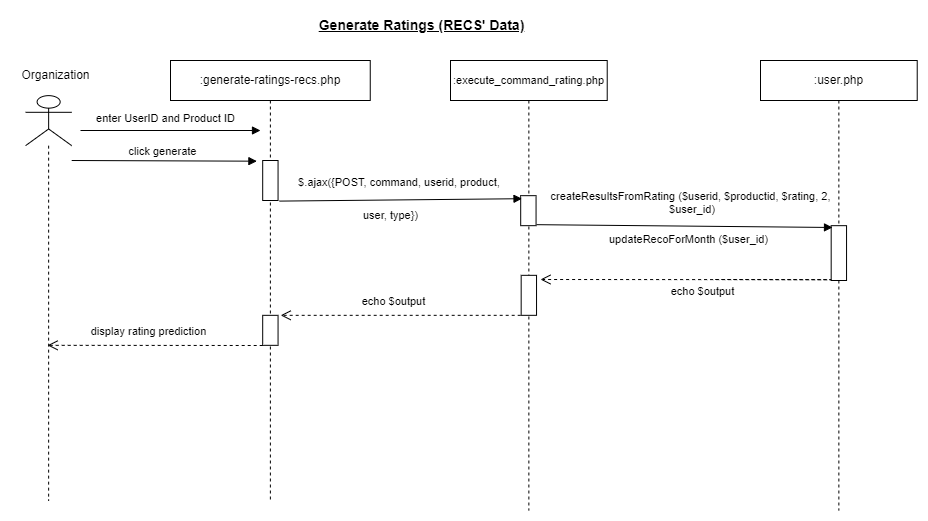

The diagram above was exported from draw.io. Its source (the exported page's mxGraphModel, read from the mxfile embedded in the PNG):
<mxGraphModel dx="1120" dy="532" grid="1" gridSize="10" guides="1" tooltips="1" connect="1" arrows="1" fold="1" page="1" pageScale="1" pageWidth="1169" pageHeight="827" math="0" shadow="0">
  <root>
    <mxCell id="0" />
    <mxCell id="1" parent="0" />
    <mxCell id="2" value=":user.php" style="shape=umlLifeline;perimeter=lifelinePerimeter;whiteSpace=wrap;html=1;container=0;collapsible=0;recursiveResize=0;outlineConnect=0;" vertex="1" parent="1">
      <mxGeometry x="890" y="140" width="156.72" height="450" as="geometry" />
    </mxCell>
    <mxCell id="3" value="enter UserID and Product ID" style="html=1;verticalAlign=bottom;endArrow=block;rounded=0;elbow=vertical;" edge="1" parent="1">
      <mxGeometry x="-0.0556" y="3" width="80" relative="1" as="geometry">
        <mxPoint x="210" y="210" as="sourcePoint" />
        <mxPoint x="390" y="210" as="targetPoint" />
        <mxPoint as="offset" />
      </mxGeometry>
    </mxCell>
    <mxCell id="4" value="" style="shape=umlLifeline;participant=umlActor;perimeter=lifelinePerimeter;whiteSpace=wrap;html=1;container=0;collapsible=0;recursiveResize=0;verticalAlign=top;spacingTop=36;outlineConnect=0;fontFamily=Helvetica;fontSize=12;fontColor=default;align=center;strokeColor=default;fillColor=default;size=50;" vertex="1" parent="1">
      <mxGeometry x="155.1" y="175.14" width="46.09" height="404.86" as="geometry" />
    </mxCell>
    <mxCell id="5" value="Organization" style="text;html=1;align=center;verticalAlign=middle;resizable=1;points=[];autosize=1;strokeColor=none;fillColor=none;container=0;movable=1;rotatable=1;deletable=1;editable=1;connectable=1;locked=0;" vertex="1" parent="1">
      <mxGeometry x="140.1" y="140" width="90" height="30" as="geometry" />
    </mxCell>
    <mxCell id="6" value=":generate-ratings-recs.php" style="shape=umlLifeline;perimeter=lifelinePerimeter;whiteSpace=wrap;html=1;container=0;collapsible=0;recursiveResize=0;outlineConnect=0;" vertex="1" parent="1">
      <mxGeometry x="300" y="140" width="199.75" height="440" as="geometry" />
    </mxCell>
    <mxCell id="7" value="" style="html=1;points=[];perimeter=orthogonalPerimeter;container=0;" vertex="1" parent="1">
      <mxGeometry x="392.19" y="394.83000000000004" width="15.37" height="30" as="geometry" />
    </mxCell>
    <mxCell id="8" value="" style="html=1;points=[];perimeter=orthogonalPerimeter;container=0;" vertex="1" parent="1">
      <mxGeometry x="392.19" y="240" width="15.37" height="40" as="geometry" />
    </mxCell>
    <mxCell id="9" value="&lt;font style=&quot;font-size: 11px;&quot;&gt;:execute_command_rating.php&lt;/font&gt;" style="shape=umlLifeline;perimeter=lifelinePerimeter;whiteSpace=wrap;html=1;container=0;collapsible=0;recursiveResize=0;outlineConnect=0;" vertex="1" parent="1">
      <mxGeometry x="580" y="140" width="156.72" height="450" as="geometry" />
    </mxCell>
    <mxCell id="10" value="&lt;font style=&quot;font-size: 14px;&quot;&gt;&lt;b&gt;&lt;u&gt;Generate Ratings (RECS' Data)&lt;/u&gt;&lt;/b&gt;&lt;/font&gt;" style="text;html=1;align=center;verticalAlign=middle;resizable=0;points=[];autosize=1;strokeColor=none;fillColor=none;" vertex="1" parent="1">
      <mxGeometry x="435.56000000000006" y="90" width="230" height="30" as="geometry" />
    </mxCell>
    <mxCell id="11" value="" style="html=1;points=[];perimeter=orthogonalPerimeter;container=0;" vertex="1" parent="1">
      <mxGeometry x="650.1899999999999" y="275.17" width="15.37" height="30" as="geometry" />
    </mxCell>
    <mxCell id="12" value="click generate" style="html=1;verticalAlign=bottom;endArrow=block;rounded=0;elbow=vertical;entryX=-0.377;entryY=0.017;entryDx=0;entryDy=0;entryPerimeter=0;" edge="1" target="8" parent="1">
      <mxGeometry x="-0.012" width="80" relative="1" as="geometry">
        <mxPoint x="201.19" y="240" as="sourcePoint" />
        <mxPoint x="383.38" y="240" as="targetPoint" />
        <mxPoint as="offset" />
      </mxGeometry>
    </mxCell>
    <mxCell id="13" value="" style="html=1;points=[];perimeter=orthogonalPerimeter;container=0;" vertex="1" parent="1">
      <mxGeometry x="650.67" y="354.83" width="15.37" height="40" as="geometry" />
    </mxCell>
    <mxCell id="14" value="" style="html=1;points=[];perimeter=orthogonalPerimeter;container=0;" vertex="1" parent="1">
      <mxGeometry x="960.68" y="305.17" width="15.37" height="54.83" as="geometry" />
    </mxCell>
    <mxCell id="15" value="$.ajax({POST, command, userid, product,&amp;nbsp;" style="html=1;verticalAlign=bottom;endArrow=block;rounded=0;elbow=vertical;entryX=0.087;entryY=0.101;entryDx=0;entryDy=0;entryPerimeter=0;exitX=1.081;exitY=1.015;exitDx=0;exitDy=0;exitPerimeter=0;" edge="1" source="8" target="11" parent="1">
      <mxGeometry x="-0.0003" y="8" width="80" relative="1" as="geometry">
        <mxPoint x="420" y="280" as="sourcePoint" />
        <mxPoint x="604.81" y="281" as="targetPoint" />
        <mxPoint as="offset" />
      </mxGeometry>
    </mxCell>
    <mxCell id="16" value="&lt;font style=&quot;font-size: 11px;&quot;&gt;user, type})&lt;/font&gt;" style="text;html=1;align=center;verticalAlign=middle;resizable=0;points=[];autosize=1;strokeColor=none;fillColor=none;" vertex="1" parent="1">
      <mxGeometry x="480" y="280" width="80" height="30" as="geometry" />
    </mxCell>
    <mxCell id="17" value="createResultsFromRating ($userid, $productid, $rating, 2,&lt;br&gt;&amp;nbsp;$user_id)" style="html=1;verticalAlign=bottom;endArrow=block;rounded=0;entryX=0.086;entryY=0.033;entryDx=0;entryDy=0;entryPerimeter=0;" edge="1" target="14" parent="1">
      <mxGeometry x="0.0379" y="8" width="80" relative="1" as="geometry">
        <mxPoint x="666.04" y="304.17" as="sourcePoint" />
        <mxPoint x="950" y="304" as="targetPoint" />
        <mxPoint as="offset" />
      </mxGeometry>
    </mxCell>
    <mxCell id="18" value="echo $output" style="html=1;verticalAlign=bottom;endArrow=open;dashed=1;endSize=8;rounded=0;elbow=vertical;" edge="1" parent="1">
      <mxGeometry x="0.2075" y="21" relative="1" as="geometry">
        <mxPoint x="844.74" y="358.99999999999994" as="sourcePoint" />
        <mxPoint x="670" y="359" as="targetPoint" />
        <mxPoint as="offset" />
        <Array as="points">
          <mxPoint x="960.6774407139822" y="359.1886251486324" />
        </Array>
      </mxGeometry>
    </mxCell>
    <mxCell id="19" value="echo $output" style="html=1;verticalAlign=bottom;endArrow=open;dashed=1;endSize=8;rounded=0;elbow=vertical;" edge="1" parent="1">
      <mxGeometry x="0.0578" y="-5" relative="1" as="geometry">
        <mxPoint x="650.19" y="394.83" as="sourcePoint" />
        <mxPoint x="410.19" y="394.83" as="targetPoint" />
        <mxPoint as="offset" />
        <Array as="points" />
      </mxGeometry>
    </mxCell>
    <mxCell id="20" value="display rating prediction" style="html=1;verticalAlign=bottom;endArrow=open;dashed=1;endSize=8;rounded=0;elbow=vertical;" edge="1" parent="1">
      <mxGeometry x="0.0578" y="-5" relative="1" as="geometry">
        <mxPoint x="392.19" y="425" as="sourcePoint" />
        <mxPoint x="177.09" y="424.83" as="targetPoint" />
        <mxPoint as="offset" />
        <Array as="points" />
      </mxGeometry>
    </mxCell>
    <mxCell id="21" value="&lt;font style=&quot;font-size: 11px;&quot;&gt;updateRecoForMonth ($user_id)&lt;/font&gt;" style="text;whiteSpace=wrap;html=1;" vertex="1" parent="1">
      <mxGeometry x="736.72" y="305.17" width="180" height="30" as="geometry" />
    </mxCell>
  </root>
</mxGraphModel>